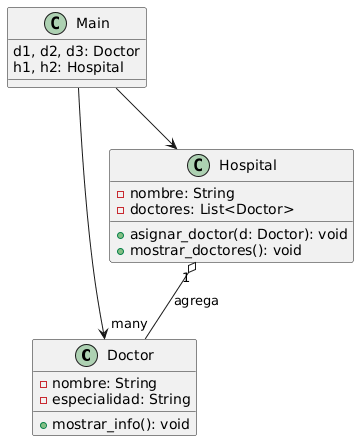

The diagram above was rendered by PlantUML. Its source (embedded in the PNG):
@startuml
class Doctor {
  - nombre: String
  - especialidad: String
  + mostrar_info(): void
}

class Hospital {
  - nombre: String
  - doctores: List<Doctor>
  + asignar_doctor(d: Doctor): void
  + mostrar_doctores(): void
}

class Main {
  d1, d2, d3: Doctor
  h1, h2: Hospital
}

Hospital "1" o-- "many" Doctor : agrega
Main --> Doctor
Main --> Hospital
@enduml